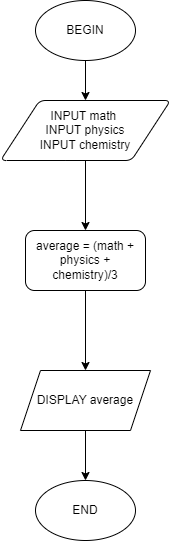

The diagram above was exported from draw.io. Its source (the exported page's mxGraphModel, read from the mxfile embedded in the PNG):
<mxGraphModel dx="880" dy="395" grid="1" gridSize="10" guides="1" tooltips="1" connect="1" arrows="1" fold="1" page="1" pageScale="1" pageWidth="827" pageHeight="1169" math="0" shadow="0">
  <root>
    <mxCell id="0" />
    <mxCell id="1" parent="0" />
    <mxCell id="Zmk3dbjsOydzw9sjFiw2-5" style="edgeStyle=orthogonalEdgeStyle;rounded=0;orthogonalLoop=1;jettySize=auto;html=1;entryX=0.5;entryY=0;entryDx=0;entryDy=0;" parent="1" source="Zmk3dbjsOydzw9sjFiw2-1" target="Zmk3dbjsOydzw9sjFiw2-2" edge="1">
      <mxGeometry relative="1" as="geometry" />
    </mxCell>
    <mxCell id="Zmk3dbjsOydzw9sjFiw2-1" value="BEGIN" style="strokeWidth=1;html=1;shape=mxgraph.flowchart.start_1;whiteSpace=wrap;" parent="1" vertex="1">
      <mxGeometry x="150" y="110" width="100" height="60" as="geometry" />
    </mxCell>
    <mxCell id="Zmk3dbjsOydzw9sjFiw2-6" style="edgeStyle=orthogonalEdgeStyle;rounded=0;orthogonalLoop=1;jettySize=auto;html=1;" parent="1" source="Zmk3dbjsOydzw9sjFiw2-2" target="Zmk3dbjsOydzw9sjFiw2-3" edge="1">
      <mxGeometry relative="1" as="geometry" />
    </mxCell>
    <mxCell id="Zmk3dbjsOydzw9sjFiw2-2" value="INPUT math&amp;nbsp;&lt;br&gt;INPUT physics&lt;br&gt;INPUT chemistry" style="shape=parallelogram;html=1;strokeWidth=1;perimeter=parallelogramPerimeter;whiteSpace=wrap;rounded=1;arcSize=12;size=0.23;" parent="1" vertex="1">
      <mxGeometry x="115" y="210" width="170" height="60" as="geometry" />
    </mxCell>
    <mxCell id="Zmk3dbjsOydzw9sjFiw2-8" value="" style="edgeStyle=orthogonalEdgeStyle;rounded=0;orthogonalLoop=1;jettySize=auto;html=1;" parent="1" source="Zmk3dbjsOydzw9sjFiw2-3" target="Zmk3dbjsOydzw9sjFiw2-4" edge="1">
      <mxGeometry relative="1" as="geometry" />
    </mxCell>
    <mxCell id="Zmk3dbjsOydzw9sjFiw2-3" value="average = (math + physics + chemistry)/3" style="rounded=1;whiteSpace=wrap;html=1;" parent="1" vertex="1">
      <mxGeometry x="140" y="340" width="120" height="60" as="geometry" />
    </mxCell>
    <mxCell id="byUopTDMmF9Y8pHjYcA1-1" style="edgeStyle=orthogonalEdgeStyle;rounded=0;orthogonalLoop=1;jettySize=auto;html=1;entryX=0.5;entryY=0;entryDx=0;entryDy=0;" parent="1" source="Zmk3dbjsOydzw9sjFiw2-4" target="Zmk3dbjsOydzw9sjFiw2-9" edge="1">
      <mxGeometry relative="1" as="geometry" />
    </mxCell>
    <mxCell id="Zmk3dbjsOydzw9sjFiw2-4" value="DISPLAY average" style="shape=parallelogram;perimeter=parallelogramPerimeter;whiteSpace=wrap;html=1;fixedSize=1;" parent="1" vertex="1">
      <mxGeometry x="135" y="480" width="130" height="60" as="geometry" />
    </mxCell>
    <mxCell id="Zmk3dbjsOydzw9sjFiw2-9" value="END" style="ellipse;whiteSpace=wrap;html=1;strokeWidth=1;" parent="1" vertex="1">
      <mxGeometry x="150" y="590" width="100" height="60" as="geometry" />
    </mxCell>
  </root>
</mxGraphModel>